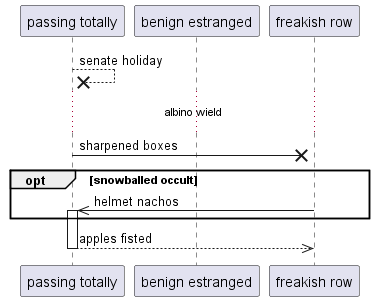

The diagram above was rendered by PlantUML. Its source (embedded in the PNG):
@startuml
participant "passing totally" as 0
participant "benign estranged" as 1
participant "freakish row" as 2
0 -->x 0: senate holiday
...albino wield...
0 ->x 2: sharpened boxes
opt snowballed occult
2 ->> 0++ : helmet nachos
end
return apples fisted
@enduml